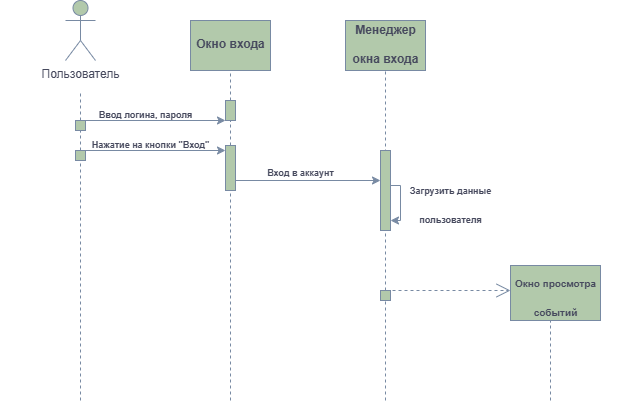

The diagram above was exported from draw.io. Its source (the exported page's mxGraphModel, read from the mxfile embedded in the PNG):
<mxGraphModel dx="1050" dy="522" grid="1" gridSize="10" guides="1" tooltips="1" connect="1" arrows="1" fold="1" page="1" pageScale="1" pageWidth="827" pageHeight="1169" background="#FFFFFF" math="0" shadow="0">
  <root>
    <mxCell id="0" />
    <mxCell id="1" parent="0" />
    <mxCell id="K6HCk1tsAgLE9_qAehCi-3" value="" style="endArrow=none;dashed=1;html=1;rounded=0;labelBackgroundColor=none;fontColor=default;strokeColor=#788AA3;" parent="1" source="K6HCk1tsAgLE9_qAehCi-8" edge="1">
      <mxGeometry width="50" height="50" relative="1" as="geometry">
        <mxPoint x="130" y="300" as="sourcePoint" />
        <mxPoint x="130" y="120" as="targetPoint" />
      </mxGeometry>
    </mxCell>
    <mxCell id="K6HCk1tsAgLE9_qAehCi-4" value="Пользователь" style="shape=umlActor;verticalLabelPosition=bottom;verticalAlign=top;html=1;outlineConnect=0;labelBackgroundColor=none;fillColor=#B2C9AB;strokeColor=#788AA3;fontColor=#46495D;rounded=0;" parent="1" vertex="1">
      <mxGeometry x="115" y="30" width="30" height="60" as="geometry" />
    </mxCell>
    <mxCell id="K6HCk1tsAgLE9_qAehCi-9" value="" style="endArrow=none;dashed=1;html=1;rounded=0;labelBackgroundColor=none;fontColor=default;strokeColor=#788AA3;" parent="1" source="K6HCk1tsAgLE9_qAehCi-16" target="K6HCk1tsAgLE9_qAehCi-8" edge="1">
      <mxGeometry width="50" height="50" relative="1" as="geometry">
        <mxPoint x="130" y="300" as="sourcePoint" />
        <mxPoint x="130" y="120" as="targetPoint" />
      </mxGeometry>
    </mxCell>
    <mxCell id="K6HCk1tsAgLE9_qAehCi-8" value="" style="rounded=0;whiteSpace=wrap;html=1;labelBackgroundColor=none;fillColor=#B2C9AB;strokeColor=#788AA3;fontColor=#46495D;" parent="1" vertex="1">
      <mxGeometry x="125" y="150" width="10" height="10" as="geometry" />
    </mxCell>
    <mxCell id="K6HCk1tsAgLE9_qAehCi-10" value="" style="endArrow=classic;html=1;rounded=0;exitX=0.5;exitY=0;exitDx=0;exitDy=0;entryX=0;entryY=1;entryDx=0;entryDy=0;labelBackgroundColor=none;fontColor=default;strokeColor=#788AA3;" parent="1" source="K6HCk1tsAgLE9_qAehCi-8" target="K6HCk1tsAgLE9_qAehCi-14" edge="1">
      <mxGeometry width="50" height="50" relative="1" as="geometry">
        <mxPoint x="150" y="230" as="sourcePoint" />
        <mxPoint x="210" y="150" as="targetPoint" />
      </mxGeometry>
    </mxCell>
    <mxCell id="K6HCk1tsAgLE9_qAehCi-11" value="" style="rounded=0;whiteSpace=wrap;html=1;labelBackgroundColor=none;fillColor=#B2C9AB;strokeColor=#788AA3;fontColor=#46495D;" parent="1" vertex="1">
      <mxGeometry x="240" y="50" width="80" height="50" as="geometry" />
    </mxCell>
    <mxCell id="K6HCk1tsAgLE9_qAehCi-12" value="&lt;font style=&quot;font-size: 12px;&quot;&gt;Окно входа&lt;br&gt;&lt;/font&gt;" style="text;strokeColor=none;fillColor=none;html=1;fontSize=24;fontStyle=1;verticalAlign=middle;align=center;labelBackgroundColor=none;fontColor=#46495D;rounded=0;" parent="1" vertex="1">
      <mxGeometry x="230" y="50" width="100" height="40" as="geometry" />
    </mxCell>
    <mxCell id="K6HCk1tsAgLE9_qAehCi-13" value="" style="endArrow=none;dashed=1;html=1;rounded=0;entryX=0.5;entryY=1;entryDx=0;entryDy=0;labelBackgroundColor=none;fontColor=default;strokeColor=#788AA3;" parent="1" source="K6HCk1tsAgLE9_qAehCi-14" target="K6HCk1tsAgLE9_qAehCi-11" edge="1">
      <mxGeometry width="50" height="50" relative="1" as="geometry">
        <mxPoint x="280" y="300" as="sourcePoint" />
        <mxPoint x="280" y="120" as="targetPoint" />
      </mxGeometry>
    </mxCell>
    <mxCell id="K6HCk1tsAgLE9_qAehCi-15" value="" style="endArrow=none;dashed=1;html=1;rounded=0;labelBackgroundColor=none;fontColor=default;strokeColor=#788AA3;" parent="1" source="K6HCk1tsAgLE9_qAehCi-19" target="K6HCk1tsAgLE9_qAehCi-14" edge="1">
      <mxGeometry width="50" height="50" relative="1" as="geometry">
        <mxPoint x="280" y="300" as="sourcePoint" />
        <mxPoint x="280" y="120" as="targetPoint" />
      </mxGeometry>
    </mxCell>
    <mxCell id="K6HCk1tsAgLE9_qAehCi-14" value="" style="rounded=0;whiteSpace=wrap;html=1;labelBackgroundColor=none;fillColor=#B2C9AB;strokeColor=#788AA3;fontColor=#46495D;" parent="1" vertex="1">
      <mxGeometry x="275" y="130" width="10" height="20" as="geometry" />
    </mxCell>
    <mxCell id="K6HCk1tsAgLE9_qAehCi-17" value="" style="endArrow=none;dashed=1;html=1;rounded=0;labelBackgroundColor=none;fontColor=default;strokeColor=#788AA3;" parent="1" target="K6HCk1tsAgLE9_qAehCi-16" edge="1">
      <mxGeometry width="50" height="50" relative="1" as="geometry">
        <mxPoint x="130" y="430" as="sourcePoint" />
        <mxPoint x="130" y="160" as="targetPoint" />
      </mxGeometry>
    </mxCell>
    <mxCell id="K6HCk1tsAgLE9_qAehCi-16" value="" style="rounded=0;whiteSpace=wrap;html=1;labelBackgroundColor=none;fillColor=#B2C9AB;strokeColor=#788AA3;fontColor=#46495D;" parent="1" vertex="1">
      <mxGeometry x="125" y="180" width="10" height="10" as="geometry" />
    </mxCell>
    <mxCell id="K6HCk1tsAgLE9_qAehCi-18" value="" style="endArrow=classic;html=1;rounded=0;exitX=0.5;exitY=0;exitDx=0;exitDy=0;entryX=0;entryY=1;entryDx=0;entryDy=0;labelBackgroundColor=none;fontColor=default;strokeColor=#788AA3;" parent="1" edge="1">
      <mxGeometry width="50" height="50" relative="1" as="geometry">
        <mxPoint x="130" y="180" as="sourcePoint" />
        <mxPoint x="275" y="180" as="targetPoint" />
      </mxGeometry>
    </mxCell>
    <mxCell id="K6HCk1tsAgLE9_qAehCi-20" value="" style="endArrow=none;dashed=1;html=1;rounded=0;labelBackgroundColor=none;fontColor=default;strokeColor=#788AA3;" parent="1" target="K6HCk1tsAgLE9_qAehCi-19" edge="1">
      <mxGeometry width="50" height="50" relative="1" as="geometry">
        <mxPoint x="280" y="430" as="sourcePoint" />
        <mxPoint x="280" y="150" as="targetPoint" />
      </mxGeometry>
    </mxCell>
    <mxCell id="K6HCk1tsAgLE9_qAehCi-19" value="" style="rounded=0;whiteSpace=wrap;html=1;labelBackgroundColor=none;fillColor=#B2C9AB;strokeColor=#788AA3;fontColor=#46495D;" parent="1" vertex="1">
      <mxGeometry x="275" y="175" width="10" height="45" as="geometry" />
    </mxCell>
    <mxCell id="K6HCk1tsAgLE9_qAehCi-21" value="" style="endArrow=classic;html=1;rounded=0;exitX=0.5;exitY=0;exitDx=0;exitDy=0;entryX=0;entryY=1;entryDx=0;entryDy=0;labelBackgroundColor=none;fontColor=default;strokeColor=#788AA3;" parent="1" edge="1">
      <mxGeometry width="50" height="50" relative="1" as="geometry">
        <mxPoint x="285" y="210" as="sourcePoint" />
        <mxPoint x="430" y="210" as="targetPoint" />
      </mxGeometry>
    </mxCell>
    <mxCell id="K6HCk1tsAgLE9_qAehCi-22" value="&lt;font style=&quot;font-size: 9px;&quot;&gt;Вход в аккаунт&lt;br&gt;&lt;/font&gt;" style="text;strokeColor=none;fillColor=none;html=1;fontSize=24;fontStyle=1;verticalAlign=middle;align=center;labelBackgroundColor=none;fontColor=#46495D;rounded=0;" parent="1" vertex="1">
      <mxGeometry x="300" y="177.5" width="100" height="40" as="geometry" />
    </mxCell>
    <mxCell id="K6HCk1tsAgLE9_qAehCi-23" value="" style="rounded=0;whiteSpace=wrap;html=1;labelBackgroundColor=none;fillColor=#B2C9AB;strokeColor=#788AA3;fontColor=#46495D;" parent="1" vertex="1">
      <mxGeometry x="395" y="50" width="80" height="50" as="geometry" />
    </mxCell>
    <mxCell id="K6HCk1tsAgLE9_qAehCi-24" value="&lt;font style=&quot;font-size: 12px;&quot;&gt;Менеджер&lt;br&gt;окна входа&lt;br&gt;&lt;/font&gt;" style="text;strokeColor=none;fillColor=none;html=1;fontSize=24;fontStyle=1;verticalAlign=middle;align=center;labelBackgroundColor=none;fontColor=#46495D;rounded=0;" parent="1" vertex="1">
      <mxGeometry x="385" y="50" width="100" height="40" as="geometry" />
    </mxCell>
    <mxCell id="K6HCk1tsAgLE9_qAehCi-26" value="" style="endArrow=none;dashed=1;html=1;rounded=0;entryX=0.5;entryY=1;entryDx=0;entryDy=0;labelBackgroundColor=none;fontColor=default;strokeColor=#788AA3;" parent="1" source="K6HCk1tsAgLE9_qAehCi-31" target="K6HCk1tsAgLE9_qAehCi-23" edge="1">
      <mxGeometry width="50" height="50" relative="1" as="geometry">
        <mxPoint x="435" y="430" as="sourcePoint" />
        <mxPoint x="434.66" y="120" as="targetPoint" />
      </mxGeometry>
    </mxCell>
    <mxCell id="K6HCk1tsAgLE9_qAehCi-29" value="" style="rounded=0;whiteSpace=wrap;html=1;labelBackgroundColor=none;fillColor=#B2C9AB;strokeColor=#788AA3;fontColor=#46495D;" parent="1" vertex="1">
      <mxGeometry x="430" y="180" width="10" height="80" as="geometry" />
    </mxCell>
    <mxCell id="K6HCk1tsAgLE9_qAehCi-30" style="edgeStyle=orthogonalEdgeStyle;rounded=0;orthogonalLoop=1;jettySize=auto;html=1;exitX=1;exitY=0.5;exitDx=0;exitDy=0;labelBackgroundColor=none;fontColor=default;strokeColor=#788AA3;" parent="1" source="K6HCk1tsAgLE9_qAehCi-29" target="K6HCk1tsAgLE9_qAehCi-29" edge="1">
      <mxGeometry relative="1" as="geometry">
        <Array as="points">
          <mxPoint x="440" y="215" />
          <mxPoint x="450" y="215" />
          <mxPoint x="450" y="250" />
        </Array>
      </mxGeometry>
    </mxCell>
    <mxCell id="K6HCk1tsAgLE9_qAehCi-32" value="" style="endArrow=none;dashed=1;html=1;rounded=0;labelBackgroundColor=none;fontColor=default;strokeColor=#788AA3;" parent="1" target="K6HCk1tsAgLE9_qAehCi-31" edge="1">
      <mxGeometry width="50" height="50" relative="1" as="geometry">
        <mxPoint x="435" y="430" as="sourcePoint" />
        <mxPoint x="434.66" y="120" as="targetPoint" />
      </mxGeometry>
    </mxCell>
    <mxCell id="K6HCk1tsAgLE9_qAehCi-31" value="" style="rounded=0;whiteSpace=wrap;html=1;labelBackgroundColor=none;fillColor=#B2C9AB;strokeColor=#788AA3;fontColor=#46495D;" parent="1" vertex="1">
      <mxGeometry x="430" y="320" width="10" height="10" as="geometry" />
    </mxCell>
    <mxCell id="K6HCk1tsAgLE9_qAehCi-37" value="" style="rounded=0;whiteSpace=wrap;html=1;labelBackgroundColor=none;fillColor=#B2C9AB;strokeColor=#788AA3;fontColor=#46495D;" parent="1" vertex="1">
      <mxGeometry x="560" y="295" width="90" height="55" as="geometry" />
    </mxCell>
    <mxCell id="K6HCk1tsAgLE9_qAehCi-38" value="&lt;font style=&quot;font-size: 10px;&quot;&gt;Окно просмотра&lt;br&gt; событий&lt;br&gt;&lt;/font&gt;" style="text;strokeColor=none;fillColor=none;html=1;fontSize=24;fontStyle=1;verticalAlign=middle;align=center;labelBackgroundColor=none;fontColor=#46495D;rounded=0;" parent="1" vertex="1">
      <mxGeometry x="570" y="302.5" width="70" height="40" as="geometry" />
    </mxCell>
    <mxCell id="K6HCk1tsAgLE9_qAehCi-44" value="" style="endArrow=open;endSize=12;dashed=1;html=1;rounded=0;labelBackgroundColor=none;fontColor=default;strokeColor=#788AA3;" parent="1" edge="1">
      <mxGeometry width="160" relative="1" as="geometry">
        <mxPoint x="430" y="320" as="sourcePoint" />
        <mxPoint x="560" y="320" as="targetPoint" />
      </mxGeometry>
    </mxCell>
    <mxCell id="K6HCk1tsAgLE9_qAehCi-45" value="" style="endArrow=none;dashed=1;html=1;rounded=0;labelBackgroundColor=none;fontColor=default;strokeColor=#788AA3;" parent="1" edge="1">
      <mxGeometry width="50" height="50" relative="1" as="geometry">
        <mxPoint x="600" y="430" as="sourcePoint" />
        <mxPoint x="600" y="350" as="targetPoint" />
      </mxGeometry>
    </mxCell>
    <mxCell id="K6HCk1tsAgLE9_qAehCi-46" value="" style="rounded=0;whiteSpace=wrap;html=1;labelBackgroundColor=none;fillColor=#B2C9AB;strokeColor=#788AA3;fontColor=#46495D;" parent="1" vertex="1">
      <mxGeometry x="680" y="360" as="geometry" />
    </mxCell>
    <mxCell id="K6HCk1tsAgLE9_qAehCi-50" value="" style="rounded=0;whiteSpace=wrap;html=1;labelBackgroundColor=none;fillColor=#B2C9AB;strokeColor=#788AA3;fontColor=#46495D;" parent="1" vertex="1">
      <mxGeometry x="50" y="80" as="geometry" />
    </mxCell>
    <mxCell id="K6HCk1tsAgLE9_qAehCi-56" value="&lt;font style=&quot;font-size: 9px;&quot;&gt;Ввод логина, пароля&lt;br&gt;&lt;/font&gt;" style="text;strokeColor=none;fillColor=none;html=1;fontSize=24;fontStyle=1;verticalAlign=middle;align=center;labelBackgroundColor=none;fontColor=#46495D;rounded=0;" parent="1" vertex="1">
      <mxGeometry x="145" y="120" width="100" height="40" as="geometry" />
    </mxCell>
    <mxCell id="K6HCk1tsAgLE9_qAehCi-57" value="&lt;font style=&quot;font-size: 9px;&quot;&gt;Нажатие на кнопки &quot;Вход&quot;&lt;br&gt;&lt;/font&gt;" style="text;strokeColor=none;fillColor=none;html=1;fontSize=24;fontStyle=1;verticalAlign=middle;align=center;labelBackgroundColor=none;fontColor=#46495D;rounded=0;" parent="1" vertex="1">
      <mxGeometry x="150" y="150" width="100" height="40" as="geometry" />
    </mxCell>
    <mxCell id="K6HCk1tsAgLE9_qAehCi-58" value="&lt;font style=&quot;font-size: 9px;&quot;&gt;Загрузить данные&lt;br&gt; пользователя&lt;br&gt;&lt;/font&gt;" style="text;strokeColor=none;fillColor=none;html=1;fontSize=24;fontStyle=1;verticalAlign=middle;align=center;labelBackgroundColor=none;fontColor=#46495D;rounded=0;" parent="1" vertex="1">
      <mxGeometry x="450" y="210" width="100" height="40" as="geometry" />
    </mxCell>
  </root>
</mxGraphModel>